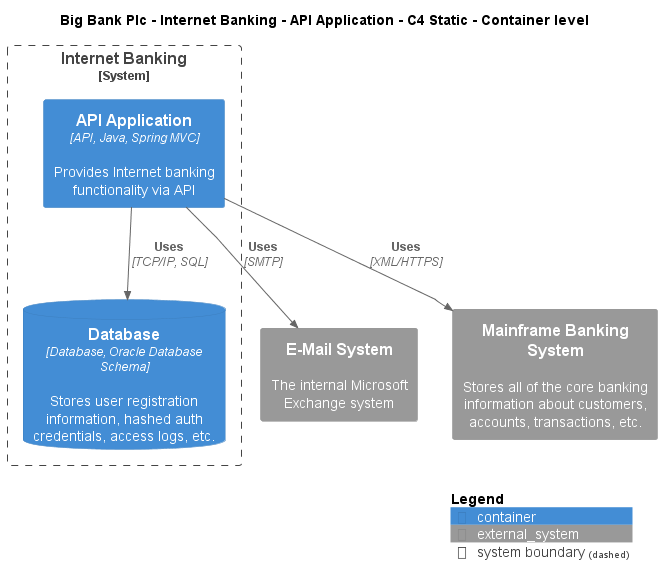

The diagram above was rendered by PlantUML. Its source (embedded in the PNG):
@startuml
!include ..\..\..\..\..\.c4s\C4_Container.puml

AddElementTag("c4interflow:lifecycle:new", $bgColor=green, $fontColor=#ffffff, $borderColor=green, $shadowing="False")
AddElementTag("c4interflow:lifecycle:changed", $bgColor=orange, $fontColor=#ffffff, $borderColor=orange, $shadowing="False")
AddElementTag("c4interflow:lifecycle:removed", $bgColor=red, $fontColor=#ffffff, $borderColor=red, $shadowing="False")

AddRelTag("c4interflow:lifecycle:new", $textColor=green, $lineColor=green)
AddRelTag("c4interflow:lifecycle:changed", $textColor=orange, $lineColor=orange)
AddRelTag("c4interflow:lifecycle:removed", $textColor=red, $lineColor=red)

SHOW_PERSON_PORTRAIT()
LAYOUT_TOP_DOWN()

skinparam linetype polyline

title Big Bank Plc - Internet Banking - API Application - C4 Static - Container level


System_Boundary(BigBankPlc.SoftwareSystems.InternetBanking, "Internet Banking") {
    Container(BigBankPlc.SoftwareSystems.InternetBanking.Containers.APIApplication, "API Application", "API, Java, Spring MVC", "Provides Internet banking functionality via API")
    ContainerDb(BigBankPlc.SoftwareSystems.InternetBanking.Containers.Database, "Database", "Database, Oracle Database Schema", "Stores user registration information, hashed auth credentials, access logs, etc.")
}
System_Ext(BigBankPlc.SoftwareSystems.EMailSystem, "E-Mail System", "The internal Microsoft Exchange system")
System_Ext(BigBankPlc.SoftwareSystems.MainframeBankingSystem, "Mainframe Banking System", "Stores all of the core banking information about customers, accounts, transactions, etc.")

Rel(BigBankPlc.SoftwareSystems.InternetBanking.Containers.APIApplication, BigBankPlc.SoftwareSystems.InternetBanking.Containers.Database, "Uses", "TCP/IP, SQL", $tags="protocol:tcp/ip, sql")
Rel(BigBankPlc.SoftwareSystems.InternetBanking.Containers.APIApplication, BigBankPlc.SoftwareSystems.EMailSystem, "Uses", "SMTP", $tags="protocol:smtp")
Rel(BigBankPlc.SoftwareSystems.InternetBanking.Containers.APIApplication, BigBankPlc.SoftwareSystems.MainframeBankingSystem, "Uses", "XML/HTTPS", $tags="protocol:xml/https")


SHOW_LEGEND()
@enduml